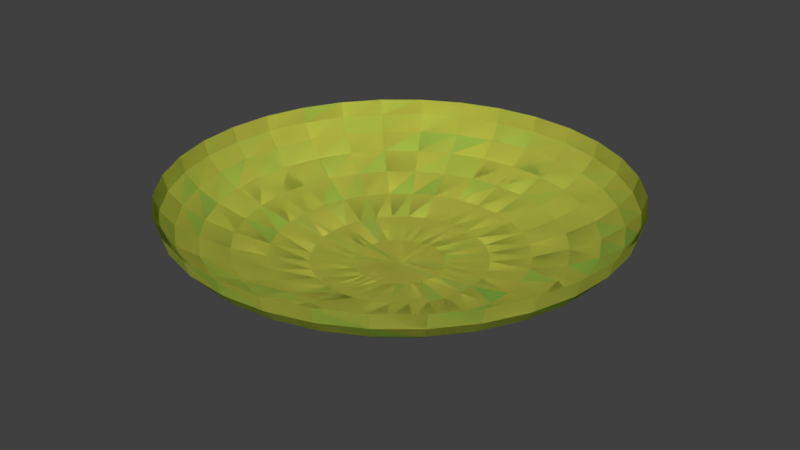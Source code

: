# Source: lamp.blend  (saved by Blender 2.79.0; exported with 4.5.12 LTS)
import bpy
from mathutils import Matrix  # noqa: F401  (used for matrix-valued properties, if any)

bpy.ops.wm.read_factory_settings(use_empty=True)
scene = bpy.context.scene
scene.name = 'Scene'

# ---- collections
col_collection_1 = bpy.data.collections.new('Collection 1'); scene.collection.children.link(col_collection_1)

# ---- materials (node trees are filled in below, after node groups)
mat_lampmaterial = bpy.data.materials.new('lampMaterial')
mat_lampmaterial.alpha_threshold = 0.0
mat_lampmaterial.use_transparent_shadow = False
mat_lampmaterial.diffuse_color = (0.8, 0.7239, 0.1038, 1.0)
mat_lampmaterial.roughness = 0.5
mat_lamp2material = bpy.data.materials.new('lamp2Material')
mat_lamp2material.alpha_threshold = 0.0
mat_lamp2material.use_transparent_shadow = False
mat_lamp2material.diffuse_color = (0.04675, 0.8, 0.1222, 1.0)
mat_lamp2material.roughness = 0.5

# ---- material node trees

# ---- world
world_world = bpy.data.worlds.new('World'); scene.world = world_world
world_world.color = (0.05088, 0.05088, 0.05088)
world_world.use_sun_shadow = False
world_world.sun_shadow_jitter_overblur = 0.0
world_world.cycles.sampling_method = 'MANUAL'

# ---- meshes
me_lamp = bpy.data.meshes.new('lamp')
me_lamp.from_pydata([(0.01749, -0.08791, 0.02739), (0.0343, -0.1724, 0.03675), (0.0498, -0.2503, 0.05193), (0.06338, -0.3186, 0.07237), (0.07452, -0.3747, 0.09727), (0.08281, -0.4163, 0.1257), (0.08791, -0.4419, 0.1565), (0.08963, -0.4506, 0.1886), (0.0343, -0.08281, 0.02739), (0.06728, -0.1624, 0.03675), (0.09768, -0.2358, 0.05193), (0.1243, -0.3001, 0.07237), (0.1462, -0.3529, 0.09727), (0.1624, -0.3921, 0.1257), (0.1724, -0.4163, 0.1565), (0.1758, -0.4245, 0.1886), (0.0498, -0.07453, 0.02739), (0.09768, -0.1462, 0.03675), (0.1418, -0.2122, 0.05193), (0.1805, -0.2701, 0.07237), (0.2122, -0.3176, 0.09727), (0.2358, -0.3529, 0.1257), (0.2503, -0.3747, 0.1565), (0.2552, -0.382, 0.1886), (0.06338, -0.06338, 0.02739), (0.1243, -0.1243, 0.03675), (0.1805, -0.1805, 0.05193), (0.2297, -0.2297, 0.07237), (0.2701, -0.2701, 0.09727), (0.3001, -0.3001, 0.1257), (0.3186, -0.3186, 0.1565), (0.3249, -0.3249, 0.1886), (0.07452, -0.0498, 0.02739), (0.1462, -0.09768, 0.03675), (0.2122, -0.1418, 0.05193), (0.2701, -0.1805, 0.07237), (0.3176, -0.2122, 0.09727), (0.3529, -0.2358, 0.1257), (0.3747, -0.2503, 0.1565), (0.382, -0.2552, 0.1886), (0.08281, -0.0343, 0.02739), (0.1624, -0.06728, 0.03675), (0.2358, -0.09768, 0.05193), (0.3001, -0.1243, 0.07237), (0.3529, -0.1462, 0.09727), (0.3921, -0.1624, 0.1257), (0.4163, -0.1724, 0.1565), (0.4245, -0.1758, 0.1886), (0.08791, -0.01749, 0.02739), (0.1724, -0.0343, 0.03675), (0.2503, -0.0498, 0.05193), (0.3186, -0.06338, 0.07237), (0.3747, -0.07452, 0.09727), (0.4163, -0.08281, 0.1257), (0.4419, -0.08791, 0.1565), (0.4506, -0.08963, 0.1886), (0.08963, -1.954e-07, 0.02739), (0.1758, -1.997e-07, 0.03675), (0.2552, -2.044e-07, 0.05193), (0.3249, -2.028e-07, 0.07237), (0.382, -1.981e-07, 0.09727), (0.4245, -2.28e-07, 0.1257), (0.4506, -1.759e-07, 0.1565), (0.4594, -1.856e-07, 0.1886), (0.08791, 0.01749, 0.02739), (0.1724, 0.0343, 0.03675), (0.2503, 0.0498, 0.05193), (0.3186, 0.06338, 0.07237), (0.3747, 0.07452, 0.09727), (0.4163, 0.08281, 0.1257), (0.4419, 0.08791, 0.1565), (0.4506, 0.08963, 0.1886), (0.08281, 0.0343, 0.02739), (0.1624, 0.06728, 0.03675), (0.2358, 0.09768, 0.05193), (0.3001, 0.1243, 0.07237), (0.3529, 0.1462, 0.09727), (0.3921, 0.1624, 0.1257), (0.4163, 0.1724, 0.1565), (0.4245, 0.1758, 0.1886), (0.07452, 0.0498, 0.02739), (0.1462, 0.09768, 0.03675), (0.2122, 0.1418, 0.05193), (0.2701, 0.1805, 0.07237), (0.3176, 0.2122, 0.09727), (0.3529, 0.2358, 0.1257), (0.3747, 0.2503, 0.1565), (0.382, 0.2552, 0.1886), (0.06338, 0.06338, 0.02739), (0.1243, 0.1243, 0.03675), (0.1805, 0.1805, 0.05193), (0.2297, 0.2297, 0.07237), (0.2701, 0.2701, 0.09727), (0.3001, 0.3001, 0.1257), (0.3186, 0.3186, 0.1565), (0.3249, 0.3249, 0.1886), (0.0498, 0.07452, 0.02739), (0.09768, 0.1462, 0.03675), (0.1418, 0.2122, 0.05193), (0.1805, 0.2701, 0.07237), (0.2122, 0.3176, 0.09727), (0.2358, 0.3529, 0.1257), (0.2503, 0.3747, 0.1565), (0.2552, 0.382, 0.1886), (0.0343, 0.08281, 0.02739), (0.06728, 0.1624, 0.03675), (0.09768, 0.2358, 0.05193), (0.1243, 0.3001, 0.07237), (0.1462, 0.3529, 0.09727), (0.1624, 0.3921, 0.1257), (0.1724, 0.4163, 0.1565), (0.1758, 0.4245, 0.1886), (0.01749, 0.08791, 0.02739), (0.0343, 0.1724, 0.03675), (0.0498, 0.2503, 0.05193), (0.06338, 0.3186, 0.07237), (0.07452, 0.3747, 0.09727), (0.08281, 0.4163, 0.1257), (0.08791, 0.4419, 0.1565), (0.08963, 0.4506, 0.1886), (5.533e-08, 0.08963, 0.02739), (7.758e-08, 0.1758, 0.03675), (7.073e-08, 0.2552, 0.05193), (4.677e-08, 0.3249, 0.07237), (1.939e-08, 0.382, 0.09727), (8.785e-08, 0.4245, 0.1257), (1.939e-08, 0.4506, 0.1565), (1.254e-08, 0.4594, 0.1886), (-0.01749, 0.08791, 0.02739), (-0.0343, 0.1724, 0.03675), (-0.0498, 0.2503, 0.05193), (-0.06338, 0.3186, 0.07237), (-0.07452, 0.3747, 0.09727), (-0.08281, 0.4163, 0.1257), (-0.08791, 0.4419, 0.1565), (-0.08963, 0.4506, 0.1886), (1.354e-09, -5.722e-08, 0.02424), (-0.0343, 0.08281, 0.02739), (-0.06728, 0.1624, 0.03675), (-0.09768, 0.2358, 0.05193), (-0.1243, 0.3001, 0.07237), (-0.1462, 0.3529, 0.09727), (-0.1624, 0.3921, 0.1257), (-0.1724, 0.4163, 0.1565), (-0.1758, 0.4245, 0.1886), (-0.0498, 0.07452, 0.02739), (-0.09768, 0.1462, 0.03675), (-0.1418, 0.2122, 0.05193), (-0.1805, 0.2701, 0.07237), (-0.2122, 0.3176, 0.09727), (-0.2358, 0.3529, 0.1257), (-0.2503, 0.3747, 0.1565), (-0.2552, 0.382, 0.1886), (-0.06338, 0.06338, 0.02739), (-0.1243, 0.1243, 0.03675), (-0.1805, 0.1805, 0.05193), (-0.2297, 0.2297, 0.07237), (-0.2701, 0.2701, 0.09727), (-0.3001, 0.3001, 0.1257), (-0.3186, 0.3186, 0.1565), (-0.3249, 0.3249, 0.1886), (-0.07452, 0.0498, 0.02739), (-0.1462, 0.09768, 0.03675), (-0.2122, 0.1418, 0.05193), (-0.2701, 0.1805, 0.07237), (-0.3176, 0.2122, 0.09727), (-0.3529, 0.2358, 0.1257), (-0.3747, 0.2503, 0.1565), (-0.382, 0.2552, 0.1886), (-0.08281, 0.0343, 0.02739), (-0.1624, 0.06728, 0.03675), (-0.2358, 0.09768, 0.05193), (-0.3001, 0.1243, 0.07237), (-0.3529, 0.1462, 0.09727), (-0.3921, 0.1624, 0.1257), (-0.4163, 0.1724, 0.1565), (-0.4245, 0.1758, 0.1886), (-0.08791, 0.01749, 0.02739), (-0.1724, 0.0343, 0.03675), (-0.2503, 0.0498, 0.05193), (-0.3186, 0.06338, 0.07237), (-0.3747, 0.07452, 0.09727), (-0.4163, 0.08281, 0.1257), (-0.4419, 0.08791, 0.1565), (-0.4506, 0.08963, 0.1886), (-0.08963, -2.023e-07, 0.02739), (-0.1758, -2.168e-07, 0.03675), (-0.2552, -2.181e-07, 0.05193), (-0.3249, -2.644e-07, 0.07237), (-0.382, -2.871e-07, 0.09727), (-0.4245, -2.074e-07, 0.1257), (-0.4506, -3.128e-07, 0.1565), (-0.4594, -2.951e-07, 0.1886), (-0.08791, -0.01749, 0.02739), (-0.1724, -0.0343, 0.03675), (-0.2503, -0.0498, 0.05193), (-0.3186, -0.06338, 0.07237), (-0.3747, -0.07452, 0.09727), (-0.4163, -0.08281, 0.1257), (-0.4419, -0.08791, 0.1565), (-0.4506, -0.08963, 0.1886), (-0.08281, -0.0343, 0.02739), (-0.1624, -0.06728, 0.03675), (-0.2358, -0.09768, 0.05193), (-0.3001, -0.1243, 0.07237), (-0.3529, -0.1462, 0.09727), (-0.3921, -0.1624, 0.1257), (-0.4163, -0.1724, 0.1565), (-0.4245, -0.1758, 0.1886), (-0.07452, -0.0498, 0.02739), (-0.1462, -0.09768, 0.03675), (-0.2122, -0.1418, 0.05193), (-0.2701, -0.1805, 0.07237), (-0.3176, -0.2122, 0.09727), (-0.3529, -0.2358, 0.1257), (-0.3747, -0.2503, 0.1565), (-0.382, -0.2552, 0.1886), (-0.06338, -0.06338, 0.02739), (-0.1243, -0.1243, 0.03675), (-0.1805, -0.1805, 0.05193), (-0.2297, -0.2297, 0.07237), (-0.2701, -0.2701, 0.09727), (-0.3001, -0.3001, 0.1257), (-0.3186, -0.3186, 0.1565), (-0.3249, -0.3249, 0.1886), (-0.0498, -0.07452, 0.02739), (-0.09768, -0.1462, 0.03675), (-0.1418, -0.2122, 0.05193), (-0.1805, -0.2701, 0.07237), (-0.2122, -0.3176, 0.09727), (-0.2358, -0.3529, 0.1257), (-0.2503, -0.3747, 0.1565), (-0.2552, -0.382, 0.1886), (-0.0343, -0.08281, 0.02739), (-0.06728, -0.1624, 0.03675), (-0.09768, -0.2358, 0.05193), (-0.1243, -0.3001, 0.07237), (-0.1462, -0.3529, 0.09727), (-0.1624, -0.3921, 0.1257), (-0.1724, -0.4163, 0.1565), (-0.1758, -0.4245, 0.1886), (-0.01749, -0.08791, 0.02739), (-0.0343, -0.1724, 0.03675), (-0.0498, -0.2503, 0.05193), (-0.06338, -0.3186, 0.07237), (-0.07452, -0.3747, 0.09727), (-0.08281, -0.4163, 0.1257), (-0.08791, -0.4419, 0.1565), (-0.08963, -0.4506, 0.1886), (7.587e-08, -0.08963, 0.02739), (9.469e-08, -0.1758, 0.03675), (1.084e-07, -0.2552, 0.05193), (1.289e-07, -0.3249, 0.07237), (1.837e-07, -0.382, 0.09727), (8.785e-08, -0.4245, 0.1257), (1.768e-07, -0.4506, 0.1565), (1.837e-07, -0.4594, 0.1886), (0.01749, -0.08791, 0.02739), (0.0343, -0.1724, 0.03675), (0.0498, -0.2503, 0.05193), (0.06338, -0.3186, 0.07237), (0.07452, -0.3747, 0.09727), (0.08281, -0.4163, 0.1257), (0.08791, -0.4419, 0.1565), (0.08963, -0.4506, 0.1886), (0.0343, -0.08281, 0.02739), (0.06728, -0.1624, 0.03675), (0.09768, -0.2358, 0.05193), (0.1243, -0.3001, 0.07237), (0.1462, -0.3529, 0.09727), (0.1624, -0.3921, 0.1257), (0.1724, -0.4163, 0.1565), (0.1758, -0.4245, 0.1886), (0.0498, -0.07453, 0.02739), (0.09768, -0.1462, 0.03675), (0.1418, -0.2122, 0.05193), (0.1805, -0.2701, 0.07237), (0.2122, -0.3176, 0.09727), (0.2358, -0.3529, 0.1257), (0.2503, -0.3747, 0.1565), (0.2552, -0.382, 0.1886), (0.06338, -0.06338, 0.02739), (0.1243, -0.1243, 0.03675), (0.1805, -0.1805, 0.05193), (0.2297, -0.2297, 0.07237), (0.2701, -0.2701, 0.09727), (0.3001, -0.3001, 0.1257), (0.3186, -0.3186, 0.1565), (0.3249, -0.3249, 0.1886), (0.07452, -0.0498, 0.02739), (0.1462, -0.09768, 0.03675), (0.2122, -0.1418, 0.05193), (0.2701, -0.1805, 0.07237), (0.3176, -0.2122, 0.09727), (0.3529, -0.2358, 0.1257), (0.3747, -0.2503, 0.1565), (0.382, -0.2552, 0.1886), (0.08281, -0.0343, 0.02739), (0.1624, -0.06728, 0.03675), (0.2358, -0.09768, 0.05193), (0.3001, -0.1243, 0.07237), (0.3529, -0.1462, 0.09727), (0.3921, -0.1624, 0.1257), (0.4163, -0.1724, 0.1565), (0.4245, -0.1758, 0.1886), (0.08791, -0.01749, 0.02739), (0.1724, -0.0343, 0.03675), (0.2503, -0.0498, 0.05193), (0.3186, -0.06338, 0.07237), (0.3747, -0.07452, 0.09727), (0.4163, -0.08281, 0.1257), (0.4419, -0.08791, 0.1565), (0.4506, -0.08963, 0.1886), (0.08963, -1.954e-07, 0.02739), (0.1758, -1.997e-07, 0.03675), (0.2552, -2.044e-07, 0.05193), (0.3249, -2.028e-07, 0.07237), (0.382, -1.981e-07, 0.09727), (0.4245, -2.28e-07, 0.1257), (0.4506, -1.759e-07, 0.1565), (0.4594, -1.856e-07, 0.1886), (0.08791, 0.01749, 0.02739), (0.1724, 0.0343, 0.03675), (0.2503, 0.0498, 0.05193), (0.3186, 0.06338, 0.07237), (0.3747, 0.07452, 0.09727), (0.4163, 0.08281, 0.1257), (0.4419, 0.08791, 0.1565), (0.4506, 0.08963, 0.1886), (0.08281, 0.0343, 0.02739), (0.1624, 0.06728, 0.03675), (0.2358, 0.09768, 0.05193), (0.3001, 0.1243, 0.07237), (0.3529, 0.1462, 0.09727), (0.3921, 0.1624, 0.1257), (0.4163, 0.1724, 0.1565), (0.4245, 0.1758, 0.1886), (0.07452, 0.0498, 0.02739), (0.1462, 0.09768, 0.03675), (0.2122, 0.1418, 0.05193), (0.2701, 0.1805, 0.07237), (0.3176, 0.2122, 0.09727), (0.3529, 0.2358, 0.1257), (0.3747, 0.2503, 0.1565), (0.382, 0.2552, 0.1886), (0.06338, 0.06338, 0.02739), (0.1243, 0.1243, 0.03675), (0.1805, 0.1805, 0.05193), (0.2297, 0.2297, 0.07237), (0.2701, 0.2701, 0.09727), (0.3001, 0.3001, 0.1257), (0.3186, 0.3186, 0.1565), (0.3249, 0.3249, 0.1886), (0.0498, 0.07452, 0.02739), (0.09768, 0.1462, 0.03675), (0.1418, 0.2122, 0.05193), (0.1805, 0.2701, 0.07237), (0.2122, 0.3176, 0.09727), (0.2358, 0.3529, 0.1257), (0.2503, 0.3747, 0.1565), (0.2552, 0.382, 0.1886), (0.0343, 0.08281, 0.02739), (0.06728, 0.1624, 0.03675), (0.09768, 0.2358, 0.05193), (0.1243, 0.3001, 0.07237), (0.1462, 0.3529, 0.09727), (0.1624, 0.3921, 0.1257), (0.1724, 0.4163, 0.1565), (0.1758, 0.4245, 0.1886), (0.01749, 0.08791, 0.02739), (0.0343, 0.1724, 0.03675), (0.0498, 0.2503, 0.05193), (0.06338, 0.3186, 0.07237), (0.07452, 0.3747, 0.09727), (0.08281, 0.4163, 0.1257), (0.08791, 0.4419, 0.1565), (0.08963, 0.4506, 0.1886), (5.533e-08, 0.08963, 0.02739), (7.758e-08, 0.1758, 0.03675), (7.073e-08, 0.2552, 0.05193), (4.677e-08, 0.3249, 0.07237), (1.939e-08, 0.382, 0.09727), (8.785e-08, 0.4245, 0.1257), (1.939e-08, 0.4506, 0.1565), (1.254e-08, 0.4594, 0.1886), (-0.01749, 0.08791, 0.02739), (-0.0343, 0.1724, 0.03675), (-0.0498, 0.2503, 0.05193), (-0.06338, 0.3186, 0.07237), (-0.07452, 0.3747, 0.09727), (-0.08281, 0.4163, 0.1257), (-0.08791, 0.4419, 0.1565), (-0.08963, 0.4506, 0.1886), (1.354e-09, -5.722e-08, 0.02424), (-0.0343, 0.08281, 0.02739), (-0.06728, 0.1624, 0.03675), (-0.09768, 0.2358, 0.05193), (-0.1243, 0.3001, 0.07237), (-0.1462, 0.3529, 0.09727), (-0.1624, 0.3921, 0.1257), (-0.1724, 0.4163, 0.1565), (-0.1758, 0.4245, 0.1886), (-0.0498, 0.07452, 0.02739), (-0.09768, 0.1462, 0.03675), (-0.1418, 0.2122, 0.05193), (-0.1805, 0.2701, 0.07237), (-0.2122, 0.3176, 0.09727), (-0.2358, 0.3529, 0.1257), (-0.2503, 0.3747, 0.1565), (-0.2552, 0.382, 0.1886), (-0.06338, 0.06338, 0.02739), (-0.1243, 0.1243, 0.03675), (-0.1805, 0.1805, 0.05193), (-0.2297, 0.2297, 0.07237), (-0.2701, 0.2701, 0.09727), (-0.3001, 0.3001, 0.1257), (-0.3186, 0.3186, 0.1565), (-0.3249, 0.3249, 0.1886), (-0.07452, 0.0498, 0.02739), (-0.1462, 0.09768, 0.03675), (-0.2122, 0.1418, 0.05193), (-0.2701, 0.1805, 0.07237), (-0.3176, 0.2122, 0.09727), (-0.3529, 0.2358, 0.1257), (-0.3747, 0.2503, 0.1565), (-0.382, 0.2552, 0.1886), (-0.08281, 0.0343, 0.02739), (-0.1624, 0.06728, 0.03675), (-0.2358, 0.09768, 0.05193), (-0.3001, 0.1243, 0.07237), (-0.3529, 0.1462, 0.09727), (-0.3921, 0.1624, 0.1257), (-0.4163, 0.1724, 0.1565), (-0.4245, 0.1758, 0.1886), (-0.08791, 0.01749, 0.02739), (-0.1724, 0.0343, 0.03675), (-0.2503, 0.0498, 0.05193), (-0.3186, 0.06338, 0.07237), (-0.3747, 0.07452, 0.09727), (-0.4163, 0.08281, 0.1257), (-0.4419, 0.08791, 0.1565), (-0.4506, 0.08963, 0.1886), (-0.08963, -2.023e-07, 0.02739), (-0.1758, -2.168e-07, 0.03675), (-0.2552, -2.181e-07, 0.05193), (-0.3249, -2.644e-07, 0.07237), (-0.382, -2.871e-07, 0.09727), (-0.4245, -2.074e-07, 0.1257), (-0.4506, -3.128e-07, 0.1565), (-0.4594, -2.951e-07, 0.1886), (-0.08791, -0.01749, 0.02739), (-0.1724, -0.0343, 0.03675), (-0.2503, -0.0498, 0.05193), (-0.3186, -0.06338, 0.07237), (-0.3747, -0.07452, 0.09727), (-0.4163, -0.08281, 0.1257), (-0.4419, -0.08791, 0.1565), (-0.4506, -0.08963, 0.1886), (-0.08281, -0.0343, 0.02739), (-0.1624, -0.06728, 0.03675), (-0.2358, -0.09768, 0.05193), (-0.3001, -0.1243, 0.07237), (-0.3529, -0.1462, 0.09727), (-0.3921, -0.1624, 0.1257), (-0.4163, -0.1724, 0.1565), (-0.4245, -0.1758, 0.1886), (-0.07452, -0.0498, 0.02739), (-0.1462, -0.09768, 0.03675), (-0.2122, -0.1418, 0.05193), (-0.2701, -0.1805, 0.07237), (-0.3176, -0.2122, 0.09727), (-0.3529, -0.2358, 0.1257), (-0.3747, -0.2503, 0.1565), (-0.382, -0.2552, 0.1886), (-0.06338, -0.06338, 0.02739), (-0.1243, -0.1243, 0.03675), (-0.1805, -0.1805, 0.05193), (-0.2297, -0.2297, 0.07237), (-0.2701, -0.2701, 0.09727), (-0.3001, -0.3001, 0.1257), (-0.3186, -0.3186, 0.1565), (-0.3249, -0.3249, 0.1886), (-0.0498, -0.07452, 0.02739), (-0.09768, -0.1462, 0.03675), (-0.1418, -0.2122, 0.05193), (-0.1805, -0.2701, 0.07237), (-0.2122, -0.3176, 0.09727), (-0.2358, -0.3529, 0.1257), (-0.2503, -0.3747, 0.1565), (-0.2552, -0.382, 0.1886), (-0.0343, -0.08281, 0.02739), (-0.06728, -0.1624, 0.03675), (-0.09768, -0.2358, 0.05193), (-0.1243, -0.3001, 0.07237), (-0.1462, -0.3529, 0.09727), (-0.1624, -0.3921, 0.1257), (-0.1724, -0.4163, 0.1565), (-0.1758, -0.4245, 0.1886), (-0.01749, -0.08791, 0.02739), (-0.0343, -0.1724, 0.03675), (-0.0498, -0.2503, 0.05193), (-0.06338, -0.3186, 0.07237), (-0.07452, -0.3747, 0.09727), (-0.08281, -0.4163, 0.1257), (-0.08791, -0.4419, 0.1565), (-0.08963, -0.4506, 0.1886), (7.587e-08, -0.08963, 0.02739), (9.469e-08, -0.1758, 0.03675), (1.084e-07, -0.2552, 0.05193), (1.289e-07, -0.3249, 0.07237), (1.837e-07, -0.382, 0.09727), (8.785e-08, -0.4245, 0.1257), (1.768e-07, -0.4506, 0.1565), (1.837e-07, -0.4594, 0.1886)], [], [(255, 254, 5, 6), (256, 255, 6, 7), (249, 136, 0), (250, 249, 0, 1), (251, 250, 1, 2), (252, 251, 2, 3), (253, 252, 3, 4), (254, 253, 4, 5), (5, 4, 12, 13), (6, 5, 13, 14), (7, 6, 14, 15), (0, 136, 8), (1, 0, 8, 9), (2, 1, 9, 10), (3, 2, 10, 11), (4, 3, 11, 12), (10, 9, 17, 18), (11, 10, 18, 19), (12, 11, 19, 20), (13, 12, 20, 21), (14, 13, 21, 22), (15, 14, 22, 23), (8, 136, 16), (9, 8, 16, 17), (22, 21, 29, 30), (23, 22, 30, 31), (16, 136, 24), (17, 16, 24, 25), (18, 17, 25, 26), (19, 18, 26, 27), (20, 19, 27, 28), (21, 20, 28, 29), (26, 25, 33, 34), (27, 26, 34, 35), (28, 27, 35, 36), (29, 28, 36, 37), (30, 29, 37, 38), (31, 30, 38, 39), (24, 136, 32), (25, 24, 32, 33), (38, 37, 45, 46), (39, 38, 46, 47), (32, 136, 40), (33, 32, 40, 41), (34, 33, 41, 42), (35, 34, 42, 43), (36, 35, 43, 44), (37, 36, 44, 45), (43, 42, 50, 51), (44, 43, 51, 52), (45, 44, 52, 53), (46, 45, 53, 54), (47, 46, 54, 55), (40, 136, 48), (41, 40, 48, 49), (42, 41, 49, 50), (55, 54, 62, 63), (48, 136, 56), (49, 48, 56, 57), (50, 49, 57, 58), (51, 50, 58, 59), (52, 51, 59, 60), (53, 52, 60, 61), (54, 53, 61, 62), (60, 59, 67, 68), (61, 60, 68, 69), (62, 61, 69, 70), (63, 62, 70, 71), (56, 136, 64), (57, 56, 64, 65), (58, 57, 65, 66), (59, 58, 66, 67), (64, 136, 72), (65, 64, 72, 73), (66, 65, 73, 74), (67, 66, 74, 75), (68, 67, 75, 76), (69, 68, 76, 77), (70, 69, 77, 78), (71, 70, 78, 79), (76, 75, 83, 84), (77, 76, 84, 85), (78, 77, 85, 86), (79, 78, 86, 87), (72, 136, 80), (73, 72, 80, 81), (74, 73, 81, 82), (75, 74, 82, 83), (81, 80, 88, 89), (82, 81, 89, 90), (83, 82, 90, 91), (84, 83, 91, 92), (85, 84, 92, 93), (86, 85, 93, 94), (87, 86, 94, 95), (80, 136, 88), (93, 92, 100, 101), (94, 93, 101, 102), (95, 94, 102, 103), (88, 136, 96), (89, 88, 96, 97), (90, 89, 97, 98), (91, 90, 98, 99), (92, 91, 99, 100), (97, 96, 104, 105), (98, 97, 105, 106), (99, 98, 106, 107), (100, 99, 107, 108), (101, 100, 108, 109), (102, 101, 109, 110), (103, 102, 110, 111), (96, 136, 104), (109, 108, 116, 117), (110, 109, 117, 118), (111, 110, 118, 119), (104, 136, 112), (105, 104, 112, 113), (106, 105, 113, 114), (107, 106, 114, 115), (108, 107, 115, 116), (114, 113, 121, 122), (115, 114, 122, 123), (116, 115, 123, 124), (117, 116, 124, 125), (118, 117, 125, 126), (119, 118, 126, 127), (112, 136, 120), (113, 112, 120, 121), (126, 125, 133, 134), (127, 126, 134, 135), (120, 136, 128), (121, 120, 128, 129), (122, 121, 129, 130), (123, 122, 130, 131), (124, 123, 131, 132), (125, 124, 132, 133), (131, 130, 139, 140), (132, 131, 140, 141), (133, 132, 141, 142), (134, 133, 142, 143), (135, 134, 143, 144), (128, 136, 137), (129, 128, 137, 138), (130, 129, 138, 139), (144, 143, 151, 152), (137, 136, 145), (138, 137, 145, 146), (139, 138, 146, 147), (140, 139, 147, 148), (141, 140, 148, 149), (142, 141, 149, 150), (143, 142, 150, 151), (148, 147, 155, 156), (149, 148, 156, 157), (150, 149, 157, 158), (151, 150, 158, 159), (152, 151, 159, 160), (145, 136, 153), (146, 145, 153, 154), (147, 146, 154, 155), (160, 159, 167, 168), (153, 136, 161), (154, 153, 161, 162), (155, 154, 162, 163), (156, 155, 163, 164), (157, 156, 164, 165), (158, 157, 165, 166), (159, 158, 166, 167), (165, 164, 172, 173), (166, 165, 173, 174), (167, 166, 174, 175), (168, 167, 175, 176), (161, 136, 169), (162, 161, 169, 170), (163, 162, 170, 171), (164, 163, 171, 172), (169, 136, 177), (170, 169, 177, 178), (171, 170, 178, 179), (172, 171, 179, 180), (173, 172, 180, 181), (174, 173, 181, 182), (175, 174, 182, 183), (176, 175, 183, 184), (181, 180, 188, 189), (182, 181, 189, 190), (183, 182, 190, 191), (184, 183, 191, 192), (177, 136, 185), (178, 177, 185, 186), (179, 178, 186, 187), (180, 179, 187, 188), (186, 185, 193, 194), (187, 186, 194, 195), (188, 187, 195, 196), (189, 188, 196, 197), (190, 189, 197, 198), (191, 190, 198, 199), (192, 191, 199, 200), (185, 136, 193), (198, 197, 205, 206), (199, 198, 206, 207), (200, 199, 207, 208), (193, 136, 201), (194, 193, 201, 202), (195, 194, 202, 203), (196, 195, 203, 204), (197, 196, 204, 205), (203, 202, 210, 211), (204, 203, 211, 212), (205, 204, 212, 213), (206, 205, 213, 214), (207, 206, 214, 215), (208, 207, 215, 216), (201, 136, 209), (202, 201, 209, 210), (215, 214, 222, 223), (216, 215, 223, 224), (209, 136, 217), (210, 209, 217, 218), (211, 210, 218, 219), (212, 211, 219, 220), (213, 212, 220, 221), (214, 213, 221, 222), (219, 218, 226, 227), (220, 219, 227, 228), (221, 220, 228, 229), (222, 221, 229, 230), (223, 222, 230, 231), (224, 223, 231, 232), (217, 136, 225), (218, 217, 225, 226), (231, 230, 238, 239), (232, 231, 239, 240), (225, 136, 233), (226, 225, 233, 234), (227, 226, 234, 235), (228, 227, 235, 236), (229, 228, 236, 237), (230, 229, 237, 238), (236, 235, 243, 244), (237, 236, 244, 245), (238, 237, 245, 246), (239, 238, 246, 247), (240, 239, 247, 248), (233, 136, 241), (234, 233, 241, 242), (235, 234, 242, 243), (248, 247, 255, 256), (241, 136, 249), (242, 241, 249, 250), (243, 242, 250, 251), (244, 243, 251, 252), (245, 244, 252, 253), (246, 245, 253, 254), (247, 246, 254, 255), (512, 263, 262, 511), (513, 264, 263, 512), (506, 257, 393), (507, 258, 257, 506), (508, 259, 258, 507), (509, 260, 259, 508), (510, 261, 260, 509), (511, 262, 261, 510), (262, 270, 269, 261), (263, 271, 270, 262), (264, 272, 271, 263), (257, 265, 393), (258, 266, 265, 257), (259, 267, 266, 258), (260, 268, 267, 259), (261, 269, 268, 260), (267, 275, 274, 266), (268, 276, 275, 267), (269, 277, 276, 268), (270, 278, 277, 269), (271, 279, 278, 270), (272, 280, 279, 271), (265, 273, 393), (266, 274, 273, 265), (279, 287, 286, 278), (280, 288, 287, 279), (273, 281, 393), (274, 282, 281, 273), (275, 283, 282, 274), (276, 284, 283, 275), (277, 285, 284, 276), (278, 286, 285, 277), (283, 291, 290, 282), (284, 292, 291, 283), (285, 293, 292, 284), (286, 294, 293, 285), (287, 295, 294, 286), (288, 296, 295, 287), (281, 289, 393), (282, 290, 289, 281), (295, 303, 302, 294), (296, 304, 303, 295), (289, 297, 393), (290, 298, 297, 289), (291, 299, 298, 290), (292, 300, 299, 291), (293, 301, 300, 292), (294, 302, 301, 293), (300, 308, 307, 299), (301, 309, 308, 300), (302, 310, 309, 301), (303, 311, 310, 302), (304, 312, 311, 303), (297, 305, 393), (298, 306, 305, 297), (299, 307, 306, 298), (312, 320, 319, 311), (305, 313, 393), (306, 314, 313, 305), (307, 315, 314, 306), (308, 316, 315, 307), (309, 317, 316, 308), (310, 318, 317, 309), (311, 319, 318, 310), (317, 325, 324, 316), (318, 326, 325, 317), (319, 327, 326, 318), (320, 328, 327, 319), (313, 321, 393), (314, 322, 321, 313), (315, 323, 322, 314), (316, 324, 323, 315), (321, 329, 393), (322, 330, 329, 321), (323, 331, 330, 322), (324, 332, 331, 323), (325, 333, 332, 324), (326, 334, 333, 325), (327, 335, 334, 326), (328, 336, 335, 327), (333, 341, 340, 332), (334, 342, 341, 333), (335, 343, 342, 334), (336, 344, 343, 335), (329, 337, 393), (330, 338, 337, 329), (331, 339, 338, 330), (332, 340, 339, 331), (338, 346, 345, 337), (339, 347, 346, 338), (340, 348, 347, 339), (341, 349, 348, 340), (342, 350, 349, 341), (343, 351, 350, 342), (344, 352, 351, 343), (337, 345, 393), (350, 358, 357, 349), (351, 359, 358, 350), (352, 360, 359, 351), (345, 353, 393), (346, 354, 353, 345), (347, 355, 354, 346), (348, 356, 355, 347), (349, 357, 356, 348), (354, 362, 361, 353), (355, 363, 362, 354), (356, 364, 363, 355), (357, 365, 364, 356), (358, 366, 365, 357), (359, 367, 366, 358), (360, 368, 367, 359), (353, 361, 393), (366, 374, 373, 365), (367, 375, 374, 366), (368, 376, 375, 367), (361, 369, 393), (362, 370, 369, 361), (363, 371, 370, 362), (364, 372, 371, 363), (365, 373, 372, 364), (371, 379, 378, 370), (372, 380, 379, 371), (373, 381, 380, 372), (374, 382, 381, 373), (375, 383, 382, 374), (376, 384, 383, 375), (369, 377, 393), (370, 378, 377, 369), (383, 391, 390, 382), (384, 392, 391, 383), (377, 385, 393), (378, 386, 385, 377), (379, 387, 386, 378), (380, 388, 387, 379), (381, 389, 388, 380), (382, 390, 389, 381), (388, 397, 396, 387), (389, 398, 397, 388), (390, 399, 398, 389), (391, 400, 399, 390), (392, 401, 400, 391), (385, 394, 393), (386, 395, 394, 385), (387, 396, 395, 386), (401, 409, 408, 400), (394, 402, 393), (395, 403, 402, 394), (396, 404, 403, 395), (397, 405, 404, 396), (398, 406, 405, 397), (399, 407, 406, 398), (400, 408, 407, 399), (405, 413, 412, 404), (406, 414, 413, 405), (407, 415, 414, 406), (408, 416, 415, 407), (409, 417, 416, 408), (402, 410, 393), (403, 411, 410, 402), (404, 412, 411, 403), (417, 425, 424, 416), (410, 418, 393), (411, 419, 418, 410), (412, 420, 419, 411), (413, 421, 420, 412), (414, 422, 421, 413), (415, 423, 422, 414), (416, 424, 423, 415), (422, 430, 429, 421), (423, 431, 430, 422), (424, 432, 431, 423), (425, 433, 432, 424), (418, 426, 393), (419, 427, 426, 418), (420, 428, 427, 419), (421, 429, 428, 420), (426, 434, 393), (427, 435, 434, 426), (428, 436, 435, 427), (429, 437, 436, 428), (430, 438, 437, 429), (431, 439, 438, 430), (432, 440, 439, 431), (433, 441, 440, 432), (438, 446, 445, 437), (439, 447, 446, 438), (440, 448, 447, 439), (441, 449, 448, 440), (434, 442, 393), (435, 443, 442, 434), (436, 444, 443, 435), (437, 445, 444, 436), (443, 451, 450, 442), (444, 452, 451, 443), (445, 453, 452, 444), (446, 454, 453, 445), (447, 455, 454, 446), (448, 456, 455, 447), (449, 457, 456, 448), (442, 450, 393), (455, 463, 462, 454), (456, 464, 463, 455), (457, 465, 464, 456), (450, 458, 393), (451, 459, 458, 450), (452, 460, 459, 451), (453, 461, 460, 452), (454, 462, 461, 453), (460, 468, 467, 459), (461, 469, 468, 460), (462, 470, 469, 461), (463, 471, 470, 462), (464, 472, 471, 463), (465, 473, 472, 464), (458, 466, 393), (459, 467, 466, 458), (472, 480, 479, 471), (473, 481, 480, 472), (466, 474, 393), (467, 475, 474, 466), (468, 476, 475, 467), (469, 477, 476, 468), (470, 478, 477, 469), (471, 479, 478, 470), (476, 484, 483, 475), (477, 485, 484, 476), (478, 486, 485, 477), (479, 487, 486, 478), (480, 488, 487, 479), (481, 489, 488, 480), (474, 482, 393), (475, 483, 482, 474), (488, 496, 495, 487), (489, 497, 496, 488), (482, 490, 393), (483, 491, 490, 482), (484, 492, 491, 483), (485, 493, 492, 484), (486, 494, 493, 485), (487, 495, 494, 486), (493, 501, 500, 492), (494, 502, 501, 493), (495, 503, 502, 494), (496, 504, 503, 495), (497, 505, 504, 496), (490, 498, 393), (491, 499, 498, 490), (492, 500, 499, 491), (505, 513, 512, 504), (498, 506, 393), (499, 507, 506, 498), (500, 508, 507, 499), (501, 509, 508, 500), (502, 510, 509, 501), (503, 511, 510, 502), (504, 512, 511, 503)])
me_lamp.polygons.foreach_set('material_index', [1, 1, 1, 1, 1, 1, 1, 1, 1, 1, 1, 1, 1, 1, 1, 1, 1, 1, 1, 1, 1, 1, 1, 1, 1, 1, 1, 1, 1, 1, 1, 1, 1, 1, 1, 1, 1, 1, 1, 1, 1, 1, 1, 1, 1, 1, 1, 1, 1, 1, 1, 1, 1, 1, 1, 1, 1, 1, 1, 1, 1, 1, 1, 1, 1, 1, 1, 1, 1, 1, 1, 1, 1, 1, 1, 1, 1, 1, 1, 1, 1, 1, 1, 1, 1, 1, 1, 1, 1, 1, 1, 1, 1, 1, 1, 1, 1, 1, 1, 1, 1, 1, 1, 1, 1, 1, 1, 1, 1, 1, 1, 1, 1, 1, 1, 1, 1, 1, 1, 1, 1, 1, 1, 1, 1, 1, 1, 1, 1, 1, 1, 1, 1, 1, 1, 1, 1, 1, 1, 1, 1, 1, 1, 1, 1, 1, 1, 1, 1, 1, 1, 1, 1, 1, 1, 1, 1, 1, 1, 1, 1, 1, 1, 1, 1, 1, 1, 1, 1, 1, 1, 1, 1, 1, 1, 1, 1, 1, 1, 1, 1, 1, 1, 1, 1, 1, 1, 1, 1, 1, 1, 1, 1, 1, 1, 1, 1, 1, 1, 1, 1, 1, 1, 1, 1, 1, 1, 1, 1, 1, 1, 1, 1, 1, 1, 1, 1, 1, 1, 1, 1, 1, 1, 1, 1, 1, 1, 1, 1, 1, 1, 1, 1, 1, 1, 1, 1, 1, 1, 1, 1, 1, 1, 1, 1, 1, 1, 1, 1, 1, 1, 1, 1, 1, 1, 1, 0, 0, 0, 0, 0, 0, 0, 0, 0, 0, 0, 0, 0, 0, 0, 0, 0, 0, 0, 0, 0, 0, 0, 0, 0, 0, 0, 0, 0, 0, 0, 0, 0, 0, 0, 0, 0, 0, 0, 0, 0, 0, 0, 0, 0, 0, 0, 0, 0, 0, 0, 0, 0, 0, 0, 0, 0, 0, 0, 0, 0, 0, 0, 0, 0, 0, 0, 0, 0, 0, 0, 0, 0, 0, 0, 0, 0, 0, 0, 0, 0, 0, 0, 0, 0, 0, 0, 0, 0, 0, 0, 0, 0, 0, 0, 0, 0, 0, 0, 0, 0, 0, 0, 0, 0, 0, 0, 0, 0, 0, 0, 0, 0, 0, 0, 0, 0, 0, 0, 0, 0, 0, 0, 0, 0, 0, 0, 0, 0, 0, 0, 0, 0, 0, 0, 0, 0, 0, 0, 0, 0, 0, 0, 0, 0, 0, 0, 0, 0, 0, 0, 0, 0, 0, 0, 0, 0, 0, 0, 0, 0, 0, 0, 0, 0, 0, 0, 0, 0, 0, 0, 0, 0, 0, 0, 0, 0, 0, 0, 0, 0, 0, 0, 0, 0, 0, 0, 0, 0, 0, 0, 0, 0, 0, 0, 0, 0, 0, 0, 0, 0, 0, 0, 0, 0, 0, 0, 0, 0, 0, 0, 0, 0, 0, 0, 0, 0, 0, 0, 0, 0, 0, 0, 0, 0, 0, 0, 0, 0, 0, 0, 0, 0, 0, 0, 0, 0, 0, 0, 0, 0, 0, 0, 0, 0, 0, 0, 0, 0, 0, 0, 0, 0, 0, 0, 0])
me_lamp.materials.append(mat_lampmaterial)
me_lamp.materials.append(mat_lamp2material)
me_lamp.use_remesh_preserve_volume = False
me_lamp.use_remesh_preserve_attributes = False
me_lamp.use_mirror_vertex_groups = False
me_lamp.update()

# ---- objects
ob_lamp = bpy.data.objects.new('lamp', me_lamp)

# ---- transforms, parenting, visibility, modifiers, constraints
ob_lamp.location = (0.0, 0.0, 0.0)
ob_lamp.lineart.crease_threshold = 0.0

# ---- collection membership
col_collection_1.objects.link(ob_lamp)

# ---- scene / render settings (as saved in the file)
scene.frame_start = 1; scene.frame_end = 250; scene.frame_set(1)
scene.render.engine = 'BLENDER_EEVEE_NEXT'
scene.render.resolution_percentage = 50
scene.render.dither_intensity = 0.0
scene.cycles.use_denoising = False
scene.cycles.samples = 128
scene.cycles.sampling_pattern = 'TABULATED_SOBOL'
scene.cycles.use_adaptive_sampling = False
scene.cycles.use_light_tree = False
scene.cycles.blur_glossy = 0.0
scene.cycles.sample_clamp_indirect = 0.0
scene.view_settings.view_transform = 'Standard'
bpy.context.view_layer.update()

# ---- added for rendering (the .blend has no active camera and no usable light): camera, sun
cam_auto = bpy.data.cameras.new('AutoCamera')
cam_auto.lens = 50.0
cam_auto.sensor_width = 36.0
cam_auto.clip_end = 1000.0
ob_auto_camera = bpy.data.objects.new('AutoCamera', cam_auto)
scene.collection.objects.link(ob_auto_camera)
ob_auto_camera.location = (1.21187, -1.45424, 1.0759)
ob_auto_camera.rotation_euler = (1.09748, -7.21219e-08, 0.694738)
scene.camera = ob_auto_camera
light_auto_sun = bpy.data.lights.new('AutoSun', 'SUN')
light_auto_sun.energy = 3.0
light_auto_sun.angle = 0.0523599
ob_auto_sun = bpy.data.objects.new('AutoSun', light_auto_sun)
scene.collection.objects.link(ob_auto_sun)
ob_auto_sun.rotation_euler = (0.872665, 0.174533, 0.523599)
bpy.context.view_layer.update()
